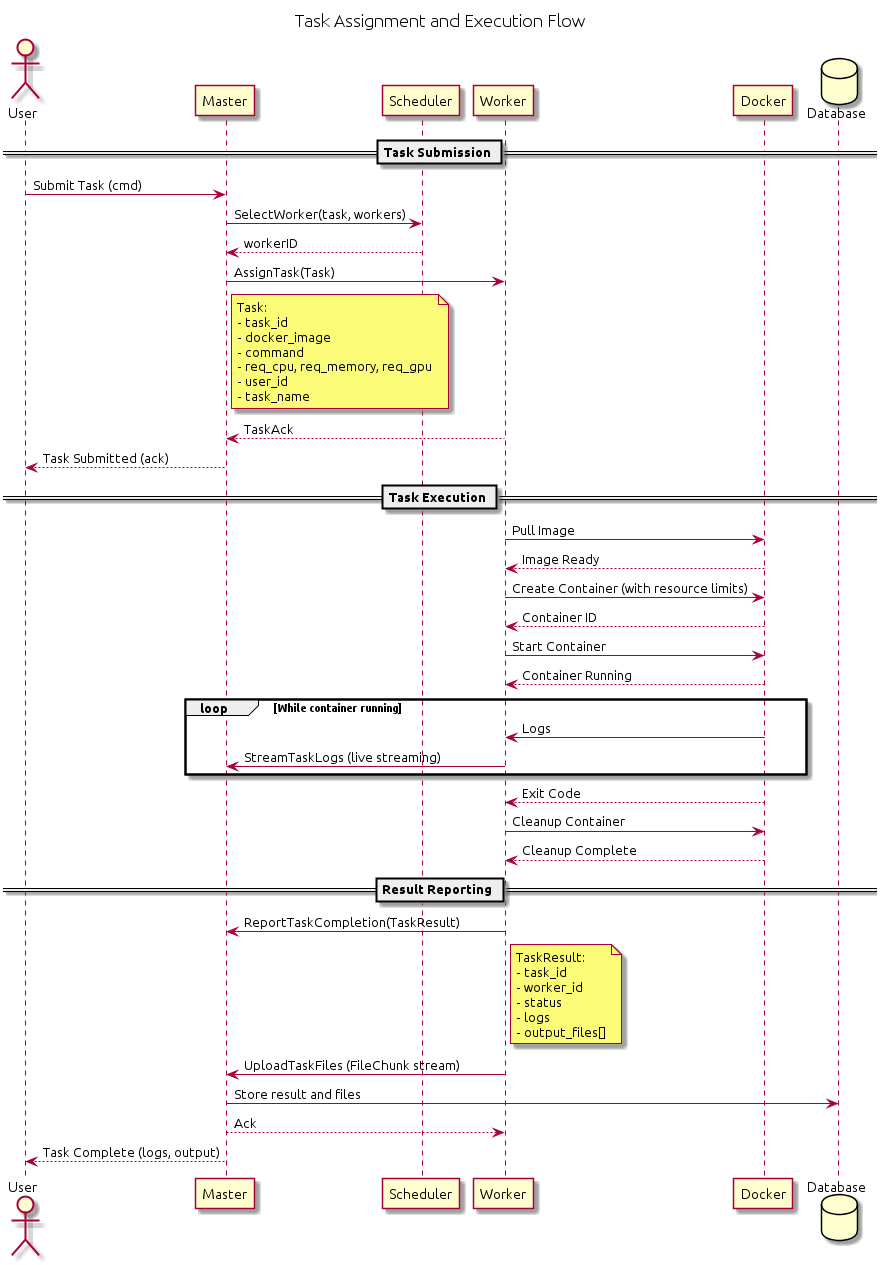

The diagram above was rendered by PlantUML. Its source (embedded in the PNG):
@startuml task-execution


title Task Assignment and Execution Flow

actor "User" as U
participant "Master" as M
participant "Scheduler" as S
participant "Worker" as W
participant "Docker" as D
database "Database" as DB

== Task Submission ==
U -> M : Submit Task (cmd)

M -> S : SelectWorker(task, workers)
S --> M : workerID

M -> W : AssignTask(Task)
note right of M
    Task:
    - task_id
    - docker_image
    - command
    - req_cpu, req_memory, req_gpu
    - user_id
    - task_name
end note

W --> M : TaskAck

M --> U : Task Submitted (ack)

== Task Execution ==
W -> D : Pull Image
D --> W : Image Ready

W -> D : Create Container (with resource limits)
D --> W : Container ID

W -> D : Start Container
D --> W : Container Running

loop While container running
    D -> W : Logs
    W -> M : StreamTaskLogs (live streaming)
end

D --> W : Exit Code

W -> D : Cleanup Container
D --> W : Cleanup Complete

== Result Reporting ==
W -> M : ReportTaskCompletion(TaskResult)
note right of W
    TaskResult:
    - task_id
    - worker_id
    - status
    - logs
    - output_files[]
end note

W -> M : UploadTaskFiles (FileChunk stream)

M -> DB : Store result and files

M --> W : Ack

M --> U : Task Complete (logs, output)

@enduml